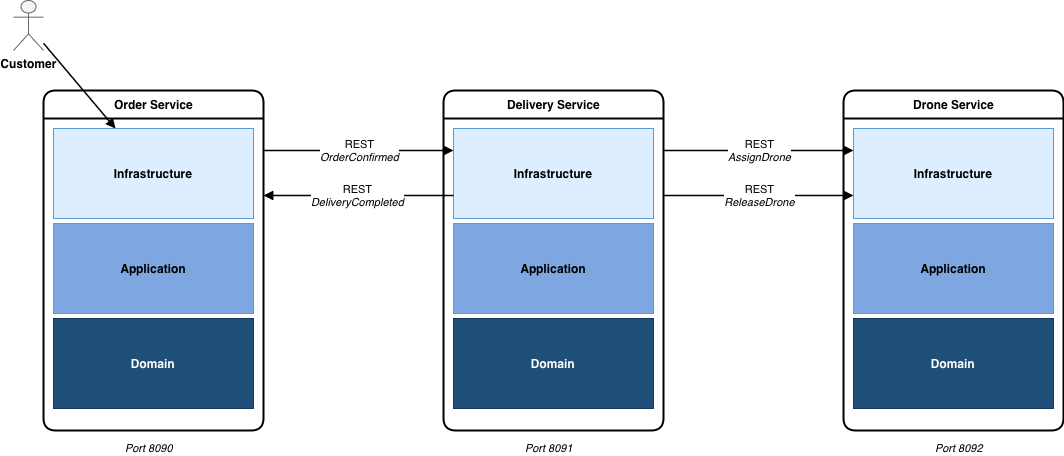

The diagram above was exported from draw.io. Its source (the exported page's mxGraphModel, read from the mxfile embedded in the PNG):
<mxGraphModel dx="1437" dy="987" grid="1" gridSize="10" guides="1" tooltips="1" connect="1" arrows="1" fold="1" page="1" pageScale="1" pageWidth="850" pageHeight="1100" math="0" shadow="0">
  <root>
    <mxCell id="0" />
    <mxCell id="1" parent="0" />
    <mxCell id="YM4kdmxg-giNlb2ietWa-45" parent="1" style="shape=umlActor;verticalLabelPosition=bottom;verticalAlign=top;html=1;fillColor=#F5F5F5;strokeColor=#666666;fontStyle=1;" value="Customer" vertex="1">
      <mxGeometry height="50" width="30" x="90" y="50" as="geometry" />
    </mxCell>
    <mxCell id="YM4kdmxg-giNlb2ietWa-46" parent="1" style="swimlane;rounded=1;html=1;startSize=28;fillColor=#FFFFFF;strokeWidth=2;fontStyle=1;" value="Order Service" vertex="1">
      <mxGeometry height="340" width="220" x="120" y="140" as="geometry" />
    </mxCell>
    <mxCell id="YM4kdmxg-giNlb2ietWa-47" parent="YM4kdmxg-giNlb2ietWa-46" style="rounded=0;whiteSpace=wrap;html=1;fillColor=#DCEEFF;strokeColor=#5B9BD5;" value="&lt;b&gt;Infrastructure&lt;/b&gt;" vertex="1">
      <mxGeometry height="90" width="200" x="10" y="38" as="geometry" />
    </mxCell>
    <mxCell id="YM4kdmxg-giNlb2ietWa-48" parent="YM4kdmxg-giNlb2ietWa-46" style="rounded=0;whiteSpace=wrap;html=1;fillColor=#7EA6E0;strokeColor=#5B9BD5;fontColor=#000000;" value="&lt;b&gt;Application&lt;/b&gt;" vertex="1">
      <mxGeometry height="90" width="200" x="10" y="133" as="geometry" />
    </mxCell>
    <mxCell id="YM4kdmxg-giNlb2ietWa-49" parent="YM4kdmxg-giNlb2ietWa-46" style="rounded=0;whiteSpace=wrap;html=1;fillColor=#1F4E79;strokeColor=#17375E;fontColor=#FFFFFF;" value="&lt;b&gt;Domain&lt;/b&gt;" vertex="1">
      <mxGeometry height="90" width="200" x="10" y="228" as="geometry" />
    </mxCell>
    <mxCell id="YM4kdmxg-giNlb2ietWa-50" parent="1" style="text;html=1;strokeColor=none;fillColor=none;fontStyle=2;fontSize=11;" value="Port 8090" vertex="1">
      <mxGeometry height="20" width="100" x="200" y="485" as="geometry" />
    </mxCell>
    <mxCell id="YM4kdmxg-giNlb2ietWa-51" parent="1" style="swimlane;rounded=1;html=1;startSize=28;fillColor=#FFFFFF;strokeWidth=2;fontStyle=1;" value="Delivery Service" vertex="1">
      <mxGeometry height="340" width="220" x="520" y="140" as="geometry" />
    </mxCell>
    <mxCell id="YM4kdmxg-giNlb2ietWa-52" parent="YM4kdmxg-giNlb2ietWa-51" style="rounded=0;whiteSpace=wrap;html=1;fillColor=#DCEEFF;strokeColor=#5B9BD5;" value="&lt;b&gt;Infrastructure&lt;/b&gt;" vertex="1">
      <mxGeometry height="90" width="200" x="10" y="38" as="geometry" />
    </mxCell>
    <mxCell id="YM4kdmxg-giNlb2ietWa-53" parent="YM4kdmxg-giNlb2ietWa-51" style="rounded=0;whiteSpace=wrap;html=1;fillColor=#7EA6E0;strokeColor=#5B9BD5;fontColor=#000000;" value="&lt;b&gt;Application&lt;/b&gt;" vertex="1">
      <mxGeometry height="90" width="200" x="10" y="133" as="geometry" />
    </mxCell>
    <mxCell id="YM4kdmxg-giNlb2ietWa-54" parent="YM4kdmxg-giNlb2ietWa-51" style="rounded=0;whiteSpace=wrap;html=1;fillColor=#1F4E79;strokeColor=#17375E;fontColor=#FFFFFF;" value="&lt;b&gt;Domain&lt;/b&gt;" vertex="1">
      <mxGeometry height="90" width="200" x="10" y="228" as="geometry" />
    </mxCell>
    <mxCell id="YM4kdmxg-giNlb2ietWa-55" parent="1" style="text;html=1;strokeColor=none;fillColor=none;fontStyle=2;fontSize=11;" value="Port 8091" vertex="1">
      <mxGeometry height="20" width="100" x="600" y="485" as="geometry" />
    </mxCell>
    <mxCell id="YM4kdmxg-giNlb2ietWa-56" parent="1" style="swimlane;rounded=1;html=1;startSize=28;fillColor=#FFFFFF;strokeWidth=2;fontStyle=1;" value="Drone Service" vertex="1">
      <mxGeometry height="340" width="220" x="920" y="140" as="geometry" />
    </mxCell>
    <mxCell id="YM4kdmxg-giNlb2ietWa-57" parent="YM4kdmxg-giNlb2ietWa-56" style="rounded=0;whiteSpace=wrap;html=1;fillColor=#DCEEFF;strokeColor=#5B9BD5;" value="&lt;b&gt;Infrastructure&lt;/b&gt;" vertex="1">
      <mxGeometry height="90" width="200" x="10" y="38" as="geometry" />
    </mxCell>
    <mxCell id="YM4kdmxg-giNlb2ietWa-58" parent="YM4kdmxg-giNlb2ietWa-56" style="rounded=0;whiteSpace=wrap;html=1;fillColor=#7EA6E0;strokeColor=#5B9BD5;fontColor=#000000;" value="&lt;b&gt;Application&lt;/b&gt;" vertex="1">
      <mxGeometry height="90" width="200" x="10" y="133" as="geometry" />
    </mxCell>
    <mxCell id="YM4kdmxg-giNlb2ietWa-59" parent="YM4kdmxg-giNlb2ietWa-56" style="rounded=0;whiteSpace=wrap;html=1;fillColor=#1F4E79;strokeColor=#17375E;fontColor=#FFFFFF;" value="&lt;b&gt;Domain&lt;/b&gt;" vertex="1">
      <mxGeometry height="90" width="200" x="10" y="228" as="geometry" />
    </mxCell>
    <mxCell id="YM4kdmxg-giNlb2ietWa-60" parent="1" style="text;html=1;strokeColor=none;fillColor=none;fontStyle=2;fontSize=11;" value="Port 8092" vertex="1">
      <mxGeometry height="20" width="100" x="1010" y="485" as="geometry" />
    </mxCell>
    <mxCell id="YM4kdmxg-giNlb2ietWa-61" edge="1" parent="1" source="YM4kdmxg-giNlb2ietWa-45" style="endArrow=block;endFill=1;html=1;strokeWidth=1.5;" target="YM4kdmxg-giNlb2ietWa-47" value="">
      <mxGeometry relative="1" as="geometry" />
    </mxCell>
    <mxCell id="YM4kdmxg-giNlb2ietWa-62" edge="1" parent="1" style="endArrow=block;endFill=1;html=1;rounded=1;strokeWidth=1.5;exitX=1;exitY=0.25;exitDx=0;exitDy=0;entryX=0;entryY=0.25;entryDx=0;entryDy=0;" value="REST&lt;br&gt;&lt;i&gt;OrderConfirmed&lt;/i&gt;">
      <mxGeometry relative="1" as="geometry">
        <mxPoint x="340" y="200" as="sourcePoint" />
        <mxPoint x="530" y="200" as="targetPoint" />
      </mxGeometry>
    </mxCell>
    <mxCell id="YM4kdmxg-giNlb2ietWa-63" edge="1" parent="1" style="endArrow=block;endFill=1;html=1;rounded=1;strokeWidth=1.5;exitX=0;exitY=0.75;exitDx=0;exitDy=0;entryX=1;entryY=0.75;entryDx=0;entryDy=0;" value="REST&lt;br&gt;&lt;i&gt;DeliveryCompleted&lt;/i&gt;">
      <mxGeometry relative="1" as="geometry">
        <mxPoint x="530" y="245" as="sourcePoint" />
        <mxPoint x="340" y="245" as="targetPoint" />
      </mxGeometry>
    </mxCell>
    <mxCell id="YM4kdmxg-giNlb2ietWa-64" edge="1" parent="1" style="endArrow=block;endFill=1;html=1;rounded=1;strokeWidth=1.5;exitX=1;exitY=0.25;exitDx=0;exitDy=0;entryX=0;entryY=0.25;entryDx=0;entryDy=0;" value="REST&lt;br&gt;&lt;i&gt;AssignDrone&lt;/i&gt;">
      <mxGeometry relative="1" as="geometry">
        <mxPoint x="740" y="200" as="sourcePoint" />
        <mxPoint x="930" y="200" as="targetPoint" />
      </mxGeometry>
    </mxCell>
    <mxCell id="YM4kdmxg-giNlb2ietWa-65" edge="1" parent="1" style="endArrow=block;endFill=1;html=1;rounded=1;strokeWidth=1.5;exitX=1;exitY=0.75;exitDx=0;exitDy=0;entryX=0;entryY=0.75;entryDx=0;entryDy=0;" value="REST&lt;br&gt;&lt;i&gt;ReleaseDrone&lt;/i&gt;">
      <mxGeometry relative="1" as="geometry">
        <mxPoint x="740" y="245" as="sourcePoint" />
        <mxPoint x="930" y="245" as="targetPoint" />
      </mxGeometry>
    </mxCell>
  </root>
</mxGraphModel>